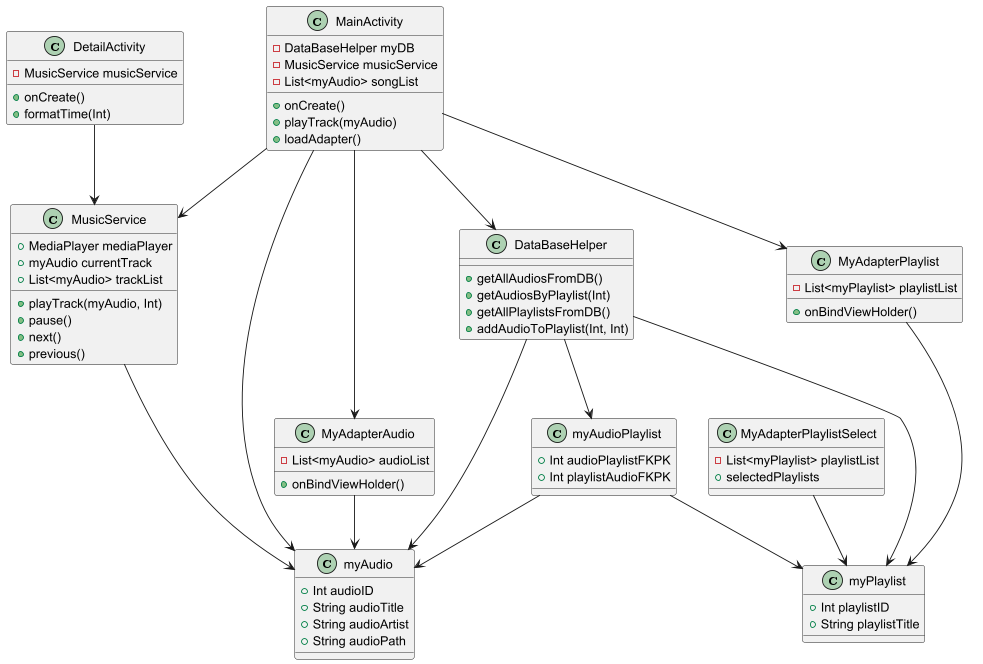

The diagram above was rendered by PlantUML. Its source (embedded in the PNG):
@startuml
class MainActivity {
  - DataBaseHelper myDB
  - MusicService musicService
  - List<myAudio> songList
  + onCreate()
  + playTrack(myAudio)
  + loadAdapter()
}

class DetailActivity {
  - MusicService musicService
  + onCreate()
  + formatTime(Int)
}

class MusicService {
  + MediaPlayer mediaPlayer
  + myAudio currentTrack
  + List<myAudio> trackList
  + playTrack(myAudio, Int)
  + pause()
  + next()
  + previous()
}

class DataBaseHelper {
  + getAllAudiosFromDB()
  + getAudiosByPlaylist(Int)
  + getAllPlaylistsFromDB()
  + addAudioToPlaylist(Int, Int)
}

class myAudio {
  + Int audioID
  + String audioTitle
  + String audioArtist
  + String audioPath
}

class myPlaylist {
  + Int playlistID
  + String playlistTitle
}

class myAudioPlaylist {
  + Int audioPlaylistFKPK
  + Int playlistAudioFKPK
}

class MyAdapterAudio {
  - List<myAudio> audioList
  + onBindViewHolder()
}

class MyAdapterPlaylist {
  - List<myPlaylist> playlistList
  + onBindViewHolder()
}

class MyAdapterPlaylistSelect {
  - List<myPlaylist> playlistList
  + selectedPlaylists
}

MainActivity --> MusicService
MainActivity --> DataBaseHelper
MainActivity --> myAudio
MainActivity --> MyAdapterAudio
MainActivity --> MyAdapterPlaylist
DetailActivity --> MusicService
MusicService --> myAudio
DataBaseHelper --> myAudio
DataBaseHelper --> myPlaylist
DataBaseHelper --> myAudioPlaylist
MyAdapterAudio --> myAudio
MyAdapterPlaylist --> myPlaylist
MyAdapterPlaylistSelect --> myPlaylist
myAudioPlaylist --> myAudio
myAudioPlaylist --> myPlaylist
@enduml